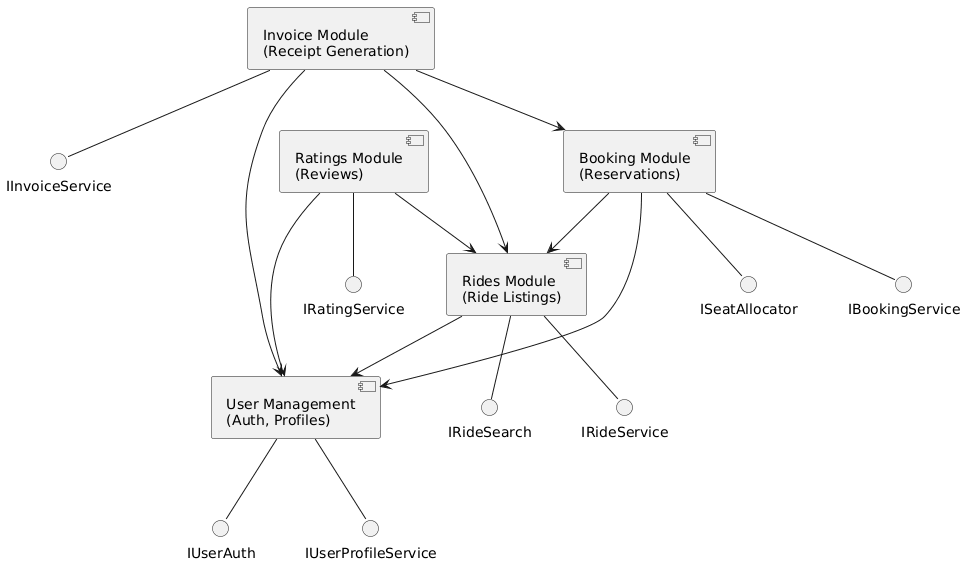

The diagram above was rendered by PlantUML. Its source (embedded in the PNG):
@startuml
' ============================
'      COMPONENTS
' ============================

component "User Management\n(Auth, Profiles)" as UserModule
component "Rides Module\n(Ride Listings)" as RideModule
component "Booking Module\n(Reservations)" as BookingModule
component "Ratings Module\n(Reviews)" as RatingModule
component "Invoice Module\n(Receipt Generation)" as InvoiceModule

' ============================
'      INTERFACES
' ============================

interface IUserAuth
interface IUserProfileService
interface IRideService
interface IRideSearch
interface IBookingService
interface ISeatAllocator
interface IRatingService
interface IInvoiceService

' Bind interfaces to components
UserModule -- IUserAuth
UserModule -- IUserProfileService

RideModule -- IRideService
RideModule -- IRideSearch

BookingModule -- IBookingService
BookingModule -- ISeatAllocator

RatingModule -- IRatingService

InvoiceModule -- IInvoiceService

' ============================
'    DEPENDENCIES
' ============================

BookingModule --> UserModule
BookingModule --> RideModule

RideModule --> UserModule

RatingModule --> UserModule
RatingModule --> RideModule

' New dependencies for Invoice
InvoiceModule --> BookingModule
InvoiceModule --> RideModule
InvoiceModule --> UserModule
@enduml